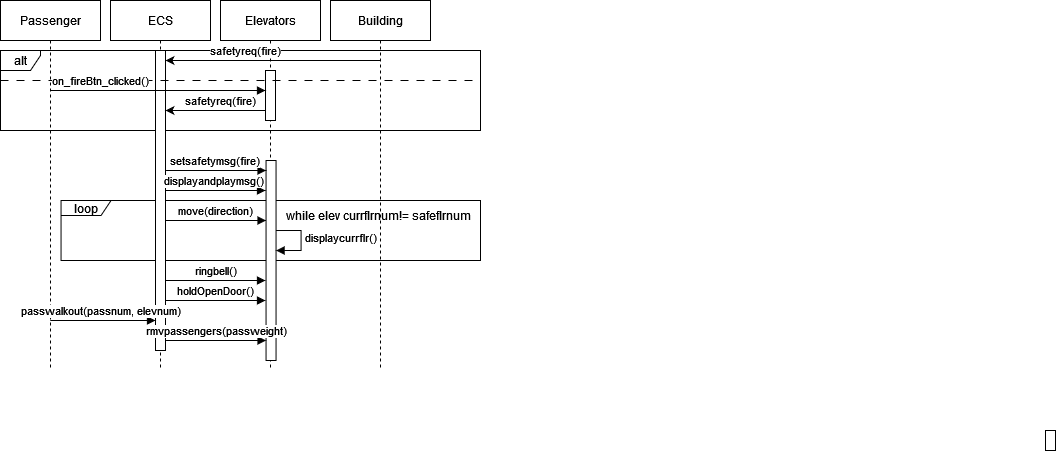

The diagram above was exported from draw.io. Its source (the exported page's mxGraphModel, read from the mxfile embedded in the PNG):
<mxGraphModel dx="575" dy="645" grid="1" gridSize="10" guides="1" tooltips="1" connect="1" arrows="1" fold="1" page="1" pageScale="1" pageWidth="850" pageHeight="1100" math="0" shadow="0">
  <root>
    <mxCell id="0" />
    <mxCell id="1" parent="0" />
    <mxCell id="NagWKZd7Tud9SLz38Y8A-22" value="loop" style="shape=umlFrame;whiteSpace=wrap;html=1;width=50;height=15;" parent="1" vertex="1">
      <mxGeometry x="210.55" y="240" width="419.45" height="60" as="geometry" />
    </mxCell>
    <mxCell id="NagWKZd7Tud9SLz38Y8A-34" value="alt" style="shape=umlFrame;whiteSpace=wrap;html=1;width=40;height=20;" parent="1" vertex="1">
      <mxGeometry x="150" y="90" width="480" height="80" as="geometry" />
    </mxCell>
    <mxCell id="fwBxa_RPbavBCtS1YGhY-17" value="Passenger" style="shape=umlLifeline;perimeter=lifelinePerimeter;whiteSpace=wrap;html=1;container=0;dropTarget=0;collapsible=0;recursiveResize=0;outlineConnect=0;portConstraint=eastwest;newEdgeStyle={&quot;edgeStyle&quot;:&quot;elbowEdgeStyle&quot;,&quot;elbow&quot;:&quot;vertical&quot;,&quot;curved&quot;:0,&quot;rounded&quot;:0};" parent="1" vertex="1">
      <mxGeometry x="150" y="40" width="100" height="370" as="geometry" />
    </mxCell>
    <mxCell id="fwBxa_RPbavBCtS1YGhY-19" value="Elevators" style="shape=umlLifeline;perimeter=lifelinePerimeter;whiteSpace=wrap;html=1;container=0;dropTarget=0;collapsible=0;recursiveResize=0;outlineConnect=0;portConstraint=eastwest;newEdgeStyle={&quot;edgeStyle&quot;:&quot;elbowEdgeStyle&quot;,&quot;elbow&quot;:&quot;vertical&quot;,&quot;curved&quot;:0,&quot;rounded&quot;:0};" parent="1" vertex="1">
      <mxGeometry x="370" y="40" width="100" height="370" as="geometry" />
    </mxCell>
    <mxCell id="PurQBKu9ALbXvqr2uzWf-2" value="" style="html=1;points=[];perimeter=orthogonalPerimeter;outlineConnect=0;targetShapes=umlLifeline;portConstraint=eastwest;newEdgeStyle={&quot;edgeStyle&quot;:&quot;elbowEdgeStyle&quot;,&quot;elbow&quot;:&quot;vertical&quot;,&quot;curved&quot;:0,&quot;rounded&quot;:0};" parent="fwBxa_RPbavBCtS1YGhY-19" vertex="1">
      <mxGeometry x="45" y="70" width="10" height="50" as="geometry" />
    </mxCell>
    <mxCell id="NagWKZd7Tud9SLz38Y8A-1" value="Building" style="shape=umlLifeline;perimeter=lifelinePerimeter;whiteSpace=wrap;html=1;container=0;dropTarget=0;collapsible=0;recursiveResize=0;outlineConnect=0;portConstraint=eastwest;newEdgeStyle={&quot;edgeStyle&quot;:&quot;elbowEdgeStyle&quot;,&quot;elbow&quot;:&quot;vertical&quot;,&quot;curved&quot;:0,&quot;rounded&quot;:0};" parent="1" vertex="1">
      <mxGeometry x="480" y="40" width="100" height="370" as="geometry" />
    </mxCell>
    <mxCell id="NagWKZd7Tud9SLz38Y8A-2" value="" style="endArrow=classic;html=1;rounded=0;strokeColor=default;endFill=1;edgeStyle=elbowEdgeStyle;elbow=vertical;" parent="1" source="NagWKZd7Tud9SLz38Y8A-1" target="NagWKZd7Tud9SLz38Y8A-5" edge="1">
      <mxGeometry width="50" height="50" relative="1" as="geometry">
        <mxPoint x="975" y="120" as="sourcePoint" />
        <mxPoint x="430" y="120" as="targetPoint" />
        <Array as="points">
          <mxPoint x="470" y="100" />
        </Array>
      </mxGeometry>
    </mxCell>
    <mxCell id="NagWKZd7Tud9SLz38Y8A-3" value="safetyreq(fire)" style="edgeLabel;html=1;align=center;verticalAlign=middle;resizable=0;points=[];" parent="NagWKZd7Tud9SLz38Y8A-2" vertex="1" connectable="0">
      <mxGeometry x="-0.1043" y="-2" relative="1" as="geometry">
        <mxPoint x="-39" y="-8" as="offset" />
      </mxGeometry>
    </mxCell>
    <mxCell id="NagWKZd7Tud9SLz38Y8A-4" value="ECS" style="shape=umlLifeline;perimeter=lifelinePerimeter;whiteSpace=wrap;html=1;container=0;dropTarget=0;collapsible=0;recursiveResize=0;outlineConnect=0;portConstraint=eastwest;newEdgeStyle={&quot;edgeStyle&quot;:&quot;elbowEdgeStyle&quot;,&quot;elbow&quot;:&quot;vertical&quot;,&quot;curved&quot;:0,&quot;rounded&quot;:0};" parent="1" vertex="1">
      <mxGeometry x="260" y="40" width="100" height="370" as="geometry" />
    </mxCell>
    <mxCell id="NagWKZd7Tud9SLz38Y8A-5" value="" style="html=1;points=[];perimeter=orthogonalPerimeter;outlineConnect=0;targetShapes=umlLifeline;portConstraint=eastwest;newEdgeStyle={&quot;edgeStyle&quot;:&quot;elbowEdgeStyle&quot;,&quot;elbow&quot;:&quot;vertical&quot;,&quot;curved&quot;:0,&quot;rounded&quot;:0};" parent="1" vertex="1">
      <mxGeometry x="305" y="90" width="10" height="300" as="geometry" />
    </mxCell>
    <mxCell id="NagWKZd7Tud9SLz38Y8A-10" value="move(direction)" style="html=1;verticalAlign=bottom;endArrow=block;edgeStyle=elbowEdgeStyle;elbow=vertical;curved=0;rounded=0;" parent="1" source="NagWKZd7Tud9SLz38Y8A-5" target="NagWKZd7Tud9SLz38Y8A-11" edge="1">
      <mxGeometry relative="1" as="geometry">
        <mxPoint x="315.55" y="210" as="sourcePoint" />
        <Array as="points">
          <mxPoint x="380" y="260" />
          <mxPoint x="350" y="250" />
          <mxPoint x="400.55" y="200" />
          <mxPoint x="380.55" y="190" />
          <mxPoint x="400.55" y="210" />
        </Array>
        <mxPoint x="410.55" y="210" as="targetPoint" />
      </mxGeometry>
    </mxCell>
    <mxCell id="NagWKZd7Tud9SLz38Y8A-11" value="" style="html=1;points=[];perimeter=orthogonalPerimeter;outlineConnect=0;targetShapes=umlLifeline;portConstraint=eastwest;newEdgeStyle={&quot;edgeStyle&quot;:&quot;elbowEdgeStyle&quot;,&quot;elbow&quot;:&quot;vertical&quot;,&quot;curved&quot;:0,&quot;rounded&quot;:0};" parent="1" vertex="1">
      <mxGeometry x="415.55" y="200" width="10" height="200" as="geometry" />
    </mxCell>
    <mxCell id="NagWKZd7Tud9SLz38Y8A-33" value="while elev currflrnum!= safeflrnum" style="text;html=1;strokeColor=none;fillColor=none;align=center;verticalAlign=middle;whiteSpace=wrap;rounded=0;" parent="1" vertex="1">
      <mxGeometry x="425.55" y="240" width="205" height="30" as="geometry" />
    </mxCell>
    <mxCell id="NagWKZd7Tud9SLz38Y8A-35" value="" style="html=1;verticalAlign=bottom;endArrow=none;edgeStyle=elbowEdgeStyle;elbow=vertical;curved=0;rounded=0;dashed=1;dashPattern=8 8;endFill=0;" parent="1" edge="1">
      <mxGeometry relative="1" as="geometry">
        <mxPoint x="150" y="120" as="sourcePoint" />
        <Array as="points">
          <mxPoint x="580" y="120" />
          <mxPoint x="480" y="130" />
          <mxPoint x="1860" y="130" />
          <mxPoint x="1630" y="145" />
          <mxPoint x="1425" y="220" />
          <mxPoint x="1405" y="210" />
          <mxPoint x="1425" y="230" />
        </Array>
        <mxPoint x="630" y="120" as="targetPoint" />
      </mxGeometry>
    </mxCell>
    <mxCell id="NagWKZd7Tud9SLz38Y8A-36" value="on_fireBtn_clicked()" style="html=1;verticalAlign=bottom;endArrow=block;edgeStyle=elbowEdgeStyle;elbow=vertical;curved=0;rounded=0;" parent="1" target="PurQBKu9ALbXvqr2uzWf-2" edge="1">
      <mxGeometry x="-0.5349" relative="1" as="geometry">
        <mxPoint x="200" y="130" as="sourcePoint" />
        <Array as="points">
          <mxPoint x="390" y="130" />
          <mxPoint x="280" y="150" />
          <mxPoint x="205" y="140" />
          <mxPoint x="185" y="130" />
          <mxPoint x="205" y="150" />
        </Array>
        <mxPoint x="300" y="150" as="targetPoint" />
        <mxPoint as="offset" />
      </mxGeometry>
    </mxCell>
    <mxCell id="NagWKZd7Tud9SLz38Y8A-60" value="" style="html=1;points=[];perimeter=orthogonalPerimeter;outlineConnect=0;targetShapes=umlLifeline;portConstraint=eastwest;newEdgeStyle={&quot;edgeStyle&quot;:&quot;elbowEdgeStyle&quot;,&quot;elbow&quot;:&quot;vertical&quot;,&quot;curved&quot;:0,&quot;rounded&quot;:0};" parent="1" vertex="1">
      <mxGeometry x="1195" y="470" width="10" height="20" as="geometry" />
    </mxCell>
    <mxCell id="PurQBKu9ALbXvqr2uzWf-4" value="" style="endArrow=classic;html=1;rounded=0;strokeColor=default;endFill=1;edgeStyle=elbowEdgeStyle;elbow=vertical;" parent="1" source="PurQBKu9ALbXvqr2uzWf-2" target="NagWKZd7Tud9SLz38Y8A-5" edge="1">
      <mxGeometry width="50" height="50" relative="1" as="geometry">
        <mxPoint x="380" y="150" as="sourcePoint" />
        <mxPoint x="320" y="150" as="targetPoint" />
        <Array as="points">
          <mxPoint x="360" y="150" />
        </Array>
      </mxGeometry>
    </mxCell>
    <mxCell id="PurQBKu9ALbXvqr2uzWf-5" value="safetyreq(fire)" style="edgeLabel;html=1;align=center;verticalAlign=middle;resizable=0;points=[];" parent="PurQBKu9ALbXvqr2uzWf-4" vertex="1" connectable="0">
      <mxGeometry x="-0.1043" y="-2" relative="1" as="geometry">
        <mxPoint y="-8" as="offset" />
      </mxGeometry>
    </mxCell>
    <mxCell id="PurQBKu9ALbXvqr2uzWf-7" value="setsafetymsg(fire)" style="html=1;verticalAlign=bottom;endArrow=block;edgeStyle=elbowEdgeStyle;elbow=vertical;curved=0;rounded=0;startArrow=none;" parent="1" edge="1">
      <mxGeometry x="-0.0267" relative="1" as="geometry">
        <mxPoint x="315.55" y="210" as="sourcePoint" />
        <Array as="points">
          <mxPoint x="390.55" y="210" />
          <mxPoint x="346.05" y="270" />
          <mxPoint x="406.05" y="260" />
          <mxPoint x="386.05" y="250" />
          <mxPoint x="406.05" y="270" />
        </Array>
        <mxPoint x="415.55" y="210" as="targetPoint" />
        <mxPoint as="offset" />
      </mxGeometry>
    </mxCell>
    <mxCell id="PurQBKu9ALbXvqr2uzWf-8" value="displayandplaymsg()" style="html=1;verticalAlign=bottom;endArrow=block;edgeStyle=elbowEdgeStyle;elbow=vertical;curved=0;rounded=0;startArrow=none;" parent="1" edge="1">
      <mxGeometry x="-0.0267" relative="1" as="geometry">
        <mxPoint x="315" y="230" as="sourcePoint" />
        <Array as="points">
          <mxPoint x="400" y="230" />
          <mxPoint x="355.5" y="270" />
          <mxPoint x="415.5" y="260" />
          <mxPoint x="395.5" y="250" />
          <mxPoint x="415.5" y="270" />
        </Array>
        <mxPoint x="415" y="230" as="targetPoint" />
        <mxPoint as="offset" />
      </mxGeometry>
    </mxCell>
    <mxCell id="NagWKZd7Tud9SLz38Y8A-53" value="passwalkout(passnum, elevnum)" style="html=1;verticalAlign=bottom;endArrow=block;edgeStyle=elbowEdgeStyle;elbow=vertical;curved=0;rounded=0;" parent="1" edge="1">
      <mxGeometry x="-0.0494" relative="1" as="geometry">
        <mxPoint x="199.81034482758628" y="360" as="sourcePoint" />
        <Array as="points">
          <mxPoint x="290" y="360" />
          <mxPoint x="250" y="330" />
          <mxPoint x="350" y="350" />
          <mxPoint x="330" y="490" />
          <mxPoint x="960.75" y="760" />
          <mxPoint x="830.75" y="510" />
          <mxPoint x="1040.75" y="440" />
          <mxPoint x="741" y="460" />
          <mxPoint x="741" y="450" />
          <mxPoint x="731" y="480" />
          <mxPoint x="701" y="450" />
          <mxPoint x="721" y="430" />
          <mxPoint x="671" y="410" />
          <mxPoint x="651" y="390" />
          <mxPoint x="631" y="380" />
          <mxPoint x="651" y="400" />
        </Array>
        <mxPoint x="305" y="360" as="targetPoint" />
        <mxPoint as="offset" />
      </mxGeometry>
    </mxCell>
    <mxCell id="PurQBKu9ALbXvqr2uzWf-9" value="ringbell()" style="html=1;verticalAlign=bottom;endArrow=block;edgeStyle=elbowEdgeStyle;elbow=vertical;curved=0;rounded=0;" parent="1" edge="1">
      <mxGeometry x="0.002" relative="1" as="geometry">
        <mxPoint x="315" y="320" as="sourcePoint" />
        <Array as="points">
          <mxPoint x="390" y="320" />
          <mxPoint x="400" y="320" />
          <mxPoint x="380" y="310" />
          <mxPoint x="500.5" y="319.99999999999994" />
          <mxPoint x="490.5" y="349.99999999999994" />
          <mxPoint x="460.5" y="319.99999999999994" />
          <mxPoint x="480.5" y="299.99999999999994" />
          <mxPoint x="430.5" y="279.99999999999994" />
          <mxPoint x="410.5" y="259.99999999999994" />
          <mxPoint x="390.5" y="249.99999999999994" />
          <mxPoint x="410.5" y="269.99999999999994" />
        </Array>
        <mxPoint x="415" y="320" as="targetPoint" />
        <mxPoint as="offset" />
      </mxGeometry>
    </mxCell>
    <mxCell id="PurQBKu9ALbXvqr2uzWf-11" value="holdOpenDoor()" style="html=1;verticalAlign=bottom;endArrow=block;edgeStyle=elbowEdgeStyle;elbow=vertical;curved=0;rounded=0;" parent="1" edge="1">
      <mxGeometry x="0.002" relative="1" as="geometry">
        <mxPoint x="315" y="340" as="sourcePoint" />
        <Array as="points">
          <mxPoint x="390" y="340" />
          <mxPoint x="400" y="340" />
          <mxPoint x="380" y="330" />
          <mxPoint x="500.5" y="339.99999999999994" />
          <mxPoint x="490.5" y="369.99999999999994" />
          <mxPoint x="460.5" y="339.99999999999994" />
          <mxPoint x="480.5" y="319.99999999999994" />
          <mxPoint x="430.5" y="299.99999999999994" />
          <mxPoint x="410.5" y="279.99999999999994" />
          <mxPoint x="390.5" y="269.99999999999994" />
          <mxPoint x="410.5" y="289.99999999999994" />
        </Array>
        <mxPoint x="415" y="340" as="targetPoint" />
        <mxPoint as="offset" />
      </mxGeometry>
    </mxCell>
    <mxCell id="PurQBKu9ALbXvqr2uzWf-12" value="displaycurrflr()" style="edgeStyle=orthogonalEdgeStyle;html=1;align=left;spacingLeft=2;endArrow=block;rounded=0;strokeColor=default;elbow=vertical;" parent="1" edge="1">
      <mxGeometry x="-0.0909" relative="1" as="geometry">
        <mxPoint x="425.55000000000007" y="270.02" as="sourcePoint" />
        <Array as="points">
          <mxPoint x="450.58000000000004" y="270" />
          <mxPoint x="450.58000000000004" y="290" />
        </Array>
        <mxPoint x="425.55000000000007" y="290.02" as="targetPoint" />
        <mxPoint as="offset" />
      </mxGeometry>
    </mxCell>
    <mxCell id="PurQBKu9ALbXvqr2uzWf-13" value="rmvpassengers(passweight)" style="html=1;verticalAlign=bottom;endArrow=block;edgeStyle=elbowEdgeStyle;elbow=vertical;curved=0;rounded=0;" parent="1" edge="1">
      <mxGeometry relative="1" as="geometry">
        <mxPoint x="315.55" y="380" as="sourcePoint" />
        <Array as="points">
          <mxPoint x="340.55" y="380" />
          <mxPoint x="286.05" y="409.99999999999994" />
          <mxPoint x="286.05" y="399.99999999999994" />
          <mxPoint x="276.05" y="429.99999999999994" />
          <mxPoint x="246.05" y="399.99999999999994" />
          <mxPoint x="266.05" y="379.99999999999994" />
          <mxPoint x="216.05" y="359.99999999999994" />
          <mxPoint x="196.05" y="339.99999999999994" />
          <mxPoint x="176.05" y="329.99999999999994" />
          <mxPoint x="196.05" y="349.99999999999994" />
        </Array>
        <mxPoint x="415.55" y="380" as="targetPoint" />
        <mxPoint as="offset" />
      </mxGeometry>
    </mxCell>
  </root>
</mxGraphModel>